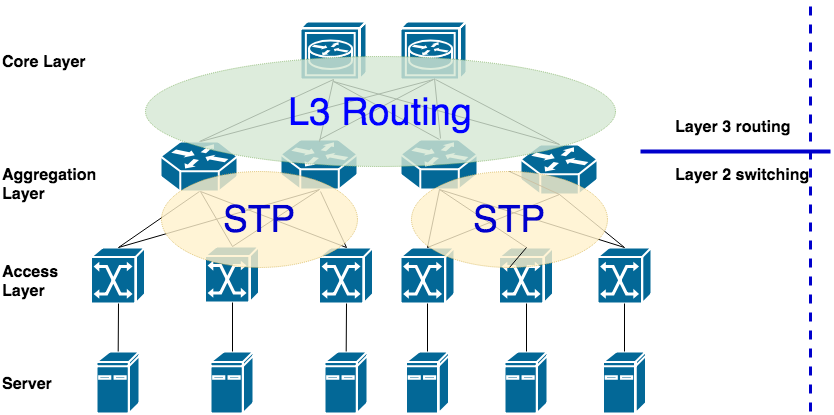

The diagram above was exported from draw.io. Its source (the exported page's mxGraphModel, read from the mxfile embedded in the PNG):
<mxGraphModel dx="758" dy="553" grid="1" gridSize="10" guides="1" tooltips="1" connect="1" arrows="1" fold="1" page="1" pageScale="1" pageWidth="850" pageHeight="1100" math="0" shadow="0">
  <root>
    <mxCell id="0" />
    <mxCell id="1" parent="0" />
    <mxCell id="XJMNn6q8Ai__05OzZ1hT-2" value="" style="shape=mxgraph.cisco.hubs_and_gateways.cisco_hub;html=1;dashed=0;fillColor=#036897;strokeColor=#ffffff;strokeWidth=2;verticalLabelPosition=bottom;verticalAlign=top;align=center;outlineConnect=0;" parent="1" vertex="1">
      <mxGeometry x="340" y="470" width="66" height="58" as="geometry" />
    </mxCell>
    <mxCell id="XJMNn6q8Ai__05OzZ1hT-3" value="" style="shape=mxgraph.cisco.hubs_and_gateways.cisco_hub;html=1;dashed=0;fillColor=#036897;strokeColor=#ffffff;strokeWidth=2;verticalLabelPosition=bottom;verticalAlign=top;align=center;outlineConnect=0;" parent="1" vertex="1">
      <mxGeometry x="440" y="470" width="66" height="58" as="geometry" />
    </mxCell>
    <mxCell id="XJMNn6q8Ai__05OzZ1hT-4" value="" style="shape=mxgraph.cisco.switches.atm_switch;html=1;dashed=0;fillColor=#036897;strokeColor=#ffffff;strokeWidth=2;verticalLabelPosition=bottom;verticalAlign=top;align=center;outlineConnect=0;" parent="1" vertex="1">
      <mxGeometry x="130.5" y="696" width="54" height="56" as="geometry" />
    </mxCell>
    <mxCell id="XJMNn6q8Ai__05OzZ1hT-5" value="" style="shape=mxgraph.cisco.switches.atm_switch;html=1;dashed=0;fillColor=#036897;strokeColor=#ffffff;strokeWidth=2;verticalLabelPosition=bottom;verticalAlign=top;align=center;outlineConnect=0;" parent="1" vertex="1">
      <mxGeometry x="244.5" y="695" width="54" height="56" as="geometry" />
    </mxCell>
    <mxCell id="XJMNn6q8Ai__05OzZ1hT-6" value="" style="shape=mxgraph.cisco.switches.atm_switch;html=1;dashed=0;fillColor=#036897;strokeColor=#ffffff;strokeWidth=2;verticalLabelPosition=bottom;verticalAlign=top;align=center;outlineConnect=0;" parent="1" vertex="1">
      <mxGeometry x="358.5" y="696" width="54" height="56" as="geometry" />
    </mxCell>
    <mxCell id="XJMNn6q8Ai__05OzZ1hT-7" value="" style="shape=mxgraph.cisco.switches.atm_switch;html=1;dashed=0;fillColor=#036897;strokeColor=#ffffff;strokeWidth=2;verticalLabelPosition=bottom;verticalAlign=top;align=center;outlineConnect=0;" parent="1" vertex="1">
      <mxGeometry x="440" y="696" width="54" height="56" as="geometry" />
    </mxCell>
    <mxCell id="XJMNn6q8Ai__05OzZ1hT-9" value="" style="shape=mxgraph.cisco.routers.wavelength_router;html=1;dashed=0;fillColor=#036897;strokeColor=#ffffff;strokeWidth=2;verticalLabelPosition=bottom;verticalAlign=top;align=center;outlineConnect=0;" parent="1" vertex="1">
      <mxGeometry x="200" y="590" width="77" height="50" as="geometry" />
    </mxCell>
    <mxCell id="XJMNn6q8Ai__05OzZ1hT-10" value="" style="shape=mxgraph.cisco.routers.wavelength_router;html=1;dashed=0;fillColor=#036897;strokeColor=#ffffff;strokeWidth=2;verticalLabelPosition=bottom;verticalAlign=top;align=center;outlineConnect=0;" parent="1" vertex="1">
      <mxGeometry x="320" y="588" width="77" height="50" as="geometry" />
    </mxCell>
    <mxCell id="XJMNn6q8Ai__05OzZ1hT-11" value="" style="shape=mxgraph.cisco.routers.wavelength_router;html=1;dashed=0;fillColor=#036897;strokeColor=#ffffff;strokeWidth=2;verticalLabelPosition=bottom;verticalAlign=top;align=center;outlineConnect=0;" parent="1" vertex="1">
      <mxGeometry x="440" y="588" width="77" height="50" as="geometry" />
    </mxCell>
    <mxCell id="XJMNn6q8Ai__05OzZ1hT-12" value="" style="shape=mxgraph.cisco.routers.wavelength_router;html=1;dashed=0;fillColor=#036897;strokeColor=#ffffff;strokeWidth=2;verticalLabelPosition=bottom;verticalAlign=top;align=center;outlineConnect=0;" parent="1" vertex="1">
      <mxGeometry x="560" y="593" width="77" height="50" as="geometry" />
    </mxCell>
    <mxCell id="XJMNn6q8Ai__05OzZ1hT-13" value="" style="shape=mxgraph.cisco.switches.atm_switch;html=1;dashed=0;fillColor=#036897;strokeColor=#ffffff;strokeWidth=2;verticalLabelPosition=bottom;verticalAlign=top;align=center;outlineConnect=0;" parent="1" vertex="1">
      <mxGeometry x="538.5" y="696" width="54" height="56" as="geometry" />
    </mxCell>
    <mxCell id="XJMNn6q8Ai__05OzZ1hT-14" value="" style="shape=mxgraph.cisco.switches.atm_switch;html=1;dashed=0;fillColor=#036897;strokeColor=#ffffff;strokeWidth=2;verticalLabelPosition=bottom;verticalAlign=top;align=center;outlineConnect=0;" parent="1" vertex="1">
      <mxGeometry x="637" y="696" width="54" height="56" as="geometry" />
    </mxCell>
    <mxCell id="XJMNn6q8Ai__05OzZ1hT-16" value="" style="shape=mxgraph.cisco.computers_and_peripherals.ibm_mini_as400;html=1;dashed=0;fillColor=#036897;strokeColor=#ffffff;strokeWidth=2;verticalLabelPosition=bottom;verticalAlign=top;align=center;outlineConnect=0;" parent="1" vertex="1">
      <mxGeometry x="136" y="800" width="43" height="62" as="geometry" />
    </mxCell>
    <mxCell id="XJMNn6q8Ai__05OzZ1hT-17" value="" style="shape=mxgraph.cisco.computers_and_peripherals.ibm_mini_as400;html=1;dashed=0;fillColor=#036897;strokeColor=#ffffff;strokeWidth=2;verticalLabelPosition=bottom;verticalAlign=top;align=center;outlineConnect=0;" parent="1" vertex="1">
      <mxGeometry x="250" y="800" width="43" height="62" as="geometry" />
    </mxCell>
    <mxCell id="XJMNn6q8Ai__05OzZ1hT-18" value="" style="shape=mxgraph.cisco.computers_and_peripherals.ibm_mini_as400;html=1;dashed=0;fillColor=#036897;strokeColor=#ffffff;strokeWidth=2;verticalLabelPosition=bottom;verticalAlign=top;align=center;outlineConnect=0;" parent="1" vertex="1">
      <mxGeometry x="364" y="800" width="43" height="62" as="geometry" />
    </mxCell>
    <mxCell id="XJMNn6q8Ai__05OzZ1hT-19" value="" style="shape=mxgraph.cisco.computers_and_peripherals.ibm_mini_as400;html=1;dashed=0;fillColor=#036897;strokeColor=#ffffff;strokeWidth=2;verticalLabelPosition=bottom;verticalAlign=top;align=center;outlineConnect=0;" parent="1" vertex="1">
      <mxGeometry x="445.5" y="800" width="43" height="62" as="geometry" />
    </mxCell>
    <mxCell id="XJMNn6q8Ai__05OzZ1hT-20" value="" style="shape=mxgraph.cisco.computers_and_peripherals.ibm_mini_as400;html=1;dashed=0;fillColor=#036897;strokeColor=#ffffff;strokeWidth=2;verticalLabelPosition=bottom;verticalAlign=top;align=center;outlineConnect=0;" parent="1" vertex="1">
      <mxGeometry x="544" y="800" width="43" height="62" as="geometry" />
    </mxCell>
    <mxCell id="XJMNn6q8Ai__05OzZ1hT-21" value="" style="shape=mxgraph.cisco.computers_and_peripherals.ibm_mini_as400;html=1;dashed=0;fillColor=#036897;strokeColor=#ffffff;strokeWidth=2;verticalLabelPosition=bottom;verticalAlign=top;align=center;outlineConnect=0;" parent="1" vertex="1">
      <mxGeometry x="642.5" y="800" width="43" height="62" as="geometry" />
    </mxCell>
    <mxCell id="XJMNn6q8Ai__05OzZ1hT-24" value="" style="endArrow=none;html=1;exitX=0.5;exitY=0;exitDx=0;exitDy=0;exitPerimeter=0;entryX=0.5;entryY=1;entryDx=0;entryDy=0;entryPerimeter=0;" parent="1" source="XJMNn6q8Ai__05OzZ1hT-9" target="XJMNn6q8Ai__05OzZ1hT-2" edge="1">
      <mxGeometry width="50" height="50" relative="1" as="geometry">
        <mxPoint x="239" y="596" as="sourcePoint" />
        <mxPoint x="370" y="526" as="targetPoint" />
      </mxGeometry>
    </mxCell>
    <mxCell id="XJMNn6q8Ai__05OzZ1hT-27" value="" style="endArrow=none;html=1;entryX=0.5;entryY=1;entryDx=0;entryDy=0;entryPerimeter=0;" parent="1" target="XJMNn6q8Ai__05OzZ1hT-2" edge="1">
      <mxGeometry width="50" height="50" relative="1" as="geometry">
        <mxPoint x="359" y="590" as="sourcePoint" />
        <mxPoint x="370" y="540" as="targetPoint" />
      </mxGeometry>
    </mxCell>
    <mxCell id="XJMNn6q8Ai__05OzZ1hT-28" value="" style="endArrow=none;html=1;exitX=0.5;exitY=0;exitDx=0;exitDy=0;exitPerimeter=0;" parent="1" source="XJMNn6q8Ai__05OzZ1hT-11" edge="1">
      <mxGeometry width="50" height="50" relative="1" as="geometry">
        <mxPoint x="440" y="580" as="sourcePoint" />
        <mxPoint x="373" y="530" as="targetPoint" />
      </mxGeometry>
    </mxCell>
    <mxCell id="XJMNn6q8Ai__05OzZ1hT-29" value="" style="endArrow=none;html=1;exitX=0.5;exitY=0;exitDx=0;exitDy=0;exitPerimeter=0;" parent="1" source="XJMNn6q8Ai__05OzZ1hT-12" edge="1">
      <mxGeometry width="50" height="50" relative="1" as="geometry">
        <mxPoint x="570" y="500" as="sourcePoint" />
        <mxPoint x="373" y="530" as="targetPoint" />
      </mxGeometry>
    </mxCell>
    <mxCell id="XJMNn6q8Ai__05OzZ1hT-30" value="" style="endArrow=none;html=1;entryX=0.5;entryY=1;entryDx=0;entryDy=0;entryPerimeter=0;" parent="1" target="XJMNn6q8Ai__05OzZ1hT-3" edge="1">
      <mxGeometry width="50" height="50" relative="1" as="geometry">
        <mxPoint x="240" y="590" as="sourcePoint" />
        <mxPoint x="340" y="540" as="targetPoint" />
      </mxGeometry>
    </mxCell>
    <mxCell id="XJMNn6q8Ai__05OzZ1hT-31" value="" style="endArrow=none;html=1;exitX=0.5;exitY=0;exitDx=0;exitDy=0;exitPerimeter=0;entryX=0.5;entryY=1;entryDx=0;entryDy=0;entryPerimeter=0;" parent="1" source="XJMNn6q8Ai__05OzZ1hT-10" target="XJMNn6q8Ai__05OzZ1hT-3" edge="1">
      <mxGeometry width="50" height="50" relative="1" as="geometry">
        <mxPoint x="360" y="600" as="sourcePoint" />
        <mxPoint x="470" y="530" as="targetPoint" />
      </mxGeometry>
    </mxCell>
    <mxCell id="XJMNn6q8Ai__05OzZ1hT-32" value="" style="endArrow=none;html=1;exitX=0.5;exitY=0;exitDx=0;exitDy=0;exitPerimeter=0;entryX=0.5;entryY=1;entryDx=0;entryDy=0;entryPerimeter=0;" parent="1" edge="1">
      <mxGeometry width="50" height="50" relative="1" as="geometry">
        <mxPoint x="480" y="587" as="sourcePoint" />
        <mxPoint x="474" y="527" as="targetPoint" />
      </mxGeometry>
    </mxCell>
    <mxCell id="XJMNn6q8Ai__05OzZ1hT-33" value="" style="endArrow=none;html=1;exitX=0.5;exitY=0;exitDx=0;exitDy=0;exitPerimeter=0;" parent="1" source="XJMNn6q8Ai__05OzZ1hT-12" edge="1">
      <mxGeometry width="50" height="50" relative="1" as="geometry">
        <mxPoint x="600" y="590" as="sourcePoint" />
        <mxPoint x="475" y="528" as="targetPoint" />
      </mxGeometry>
    </mxCell>
    <mxCell id="XJMNn6q8Ai__05OzZ1hT-34" value="" style="endArrow=none;html=1;entryX=0.5;entryY=1;entryDx=0;entryDy=0;entryPerimeter=0;exitX=0.5;exitY=0;exitDx=0;exitDy=0;exitPerimeter=0;" parent="1" source="XJMNn6q8Ai__05OzZ1hT-4" target="XJMNn6q8Ai__05OzZ1hT-9" edge="1">
      <mxGeometry width="50" height="50" relative="1" as="geometry">
        <mxPoint x="150" y="690" as="sourcePoint" />
        <mxPoint x="200" y="640" as="targetPoint" />
      </mxGeometry>
    </mxCell>
    <mxCell id="XJMNn6q8Ai__05OzZ1hT-35" value="" style="endArrow=none;html=1;exitX=0.5;exitY=0;exitDx=0;exitDy=0;exitPerimeter=0;" parent="1" source="XJMNn6q8Ai__05OzZ1hT-5" edge="1">
      <mxGeometry width="50" height="50" relative="1" as="geometry">
        <mxPoint x="270" y="690" as="sourcePoint" />
        <mxPoint x="240" y="640" as="targetPoint" />
      </mxGeometry>
    </mxCell>
    <mxCell id="XJMNn6q8Ai__05OzZ1hT-36" value="" style="endArrow=none;html=1;entryX=0.5;entryY=0;entryDx=0;entryDy=0;entryPerimeter=0;" parent="1" target="XJMNn6q8Ai__05OzZ1hT-6" edge="1">
      <mxGeometry width="50" height="50" relative="1" as="geometry">
        <mxPoint x="240" y="640" as="sourcePoint" />
        <mxPoint x="350" y="650" as="targetPoint" />
      </mxGeometry>
    </mxCell>
    <mxCell id="XJMNn6q8Ai__05OzZ1hT-37" value="" style="endArrow=none;html=1;entryX=0.5;entryY=1;entryDx=0;entryDy=0;entryPerimeter=0;exitX=0.5;exitY=0;exitDx=0;exitDy=0;exitPerimeter=0;" parent="1" source="XJMNn6q8Ai__05OzZ1hT-5" target="XJMNn6q8Ai__05OzZ1hT-10" edge="1">
      <mxGeometry width="50" height="50" relative="1" as="geometry">
        <mxPoint x="180" y="690" as="sourcePoint" />
        <mxPoint x="370" y="640" as="targetPoint" />
      </mxGeometry>
    </mxCell>
    <mxCell id="XJMNn6q8Ai__05OzZ1hT-38" value="" style="endArrow=none;html=1;exitX=0.5;exitY=0;exitDx=0;exitDy=0;exitPerimeter=0;" parent="1" source="XJMNn6q8Ai__05OzZ1hT-6" edge="1">
      <mxGeometry width="50" height="50" relative="1" as="geometry">
        <mxPoint x="360" y="700" as="sourcePoint" />
        <mxPoint x="360" y="640" as="targetPoint" />
      </mxGeometry>
    </mxCell>
    <mxCell id="XJMNn6q8Ai__05OzZ1hT-39" value="" style="endArrow=none;html=1;entryX=0.5;entryY=1;entryDx=0;entryDy=0;entryPerimeter=0;exitX=0.5;exitY=0;exitDx=0;exitDy=0;exitPerimeter=0;" parent="1" source="XJMNn6q8Ai__05OzZ1hT-4" target="XJMNn6q8Ai__05OzZ1hT-10" edge="1">
      <mxGeometry width="50" height="50" relative="1" as="geometry">
        <mxPoint x="190" y="750" as="sourcePoint" />
        <mxPoint x="240" y="700" as="targetPoint" />
      </mxGeometry>
    </mxCell>
    <mxCell id="XJMNn6q8Ai__05OzZ1hT-40" value="" style="endArrow=none;html=1;entryX=0.5;entryY=1;entryDx=0;entryDy=0;entryPerimeter=0;exitX=0.5;exitY=0;exitDx=0;exitDy=0;exitPerimeter=0;" parent="1" source="XJMNn6q8Ai__05OzZ1hT-14" target="XJMNn6q8Ai__05OzZ1hT-11" edge="1">
      <mxGeometry width="50" height="50" relative="1" as="geometry">
        <mxPoint x="470" y="700" as="sourcePoint" />
        <mxPoint x="520" y="650" as="targetPoint" />
      </mxGeometry>
    </mxCell>
    <mxCell id="XJMNn6q8Ai__05OzZ1hT-41" value="" style="endArrow=none;html=1;entryX=0.5;entryY=1;entryDx=0;entryDy=0;entryPerimeter=0;exitX=0.5;exitY=0;exitDx=0;exitDy=0;exitPerimeter=0;" parent="1" source="XJMNn6q8Ai__05OzZ1hT-13" target="XJMNn6q8Ai__05OzZ1hT-11" edge="1">
      <mxGeometry width="50" height="50" relative="1" as="geometry">
        <mxPoint x="440" y="710" as="sourcePoint" />
        <mxPoint x="490" y="660" as="targetPoint" />
      </mxGeometry>
    </mxCell>
    <mxCell id="XJMNn6q8Ai__05OzZ1hT-42" value="" style="endArrow=none;html=1;entryX=0.5;entryY=1;entryDx=0;entryDy=0;entryPerimeter=0;exitX=0.5;exitY=0;exitDx=0;exitDy=0;exitPerimeter=0;" parent="1" source="XJMNn6q8Ai__05OzZ1hT-7" target="XJMNn6q8Ai__05OzZ1hT-11" edge="1">
      <mxGeometry width="50" height="50" relative="1" as="geometry">
        <mxPoint x="410" y="710" as="sourcePoint" />
        <mxPoint x="460" y="660" as="targetPoint" />
      </mxGeometry>
    </mxCell>
    <mxCell id="XJMNn6q8Ai__05OzZ1hT-43" value="" style="endArrow=none;html=1;entryX=0.5;entryY=1;entryDx=0;entryDy=0;entryPerimeter=0;exitX=0.5;exitY=0;exitDx=0;exitDy=0;exitPerimeter=0;" parent="1" source="XJMNn6q8Ai__05OzZ1hT-7" target="XJMNn6q8Ai__05OzZ1hT-12" edge="1">
      <mxGeometry width="50" height="50" relative="1" as="geometry">
        <mxPoint x="570" y="700" as="sourcePoint" />
        <mxPoint x="620" y="650" as="targetPoint" />
      </mxGeometry>
    </mxCell>
    <mxCell id="XJMNn6q8Ai__05OzZ1hT-44" value="" style="endArrow=none;html=1;entryX=0.5;entryY=1;entryDx=0;entryDy=0;entryPerimeter=0;exitX=0.5;exitY=0;exitDx=0;exitDy=0;exitPerimeter=0;" parent="1" source="XJMNn6q8Ai__05OzZ1hT-56" target="XJMNn6q8Ai__05OzZ1hT-12" edge="1">
      <mxGeometry width="50" height="50" relative="1" as="geometry">
        <mxPoint x="650" y="650" as="sourcePoint" />
        <mxPoint x="700" y="600" as="targetPoint" />
      </mxGeometry>
    </mxCell>
    <mxCell id="XJMNn6q8Ai__05OzZ1hT-45" value="" style="endArrow=none;html=1;entryX=0.5;entryY=1;entryDx=0;entryDy=0;entryPerimeter=0;exitX=0.5;exitY=0;exitDx=0;exitDy=0;exitPerimeter=0;" parent="1" source="XJMNn6q8Ai__05OzZ1hT-14" target="XJMNn6q8Ai__05OzZ1hT-12" edge="1">
      <mxGeometry width="50" height="50" relative="1" as="geometry">
        <mxPoint x="680" y="690" as="sourcePoint" />
        <mxPoint x="730" y="640" as="targetPoint" />
      </mxGeometry>
    </mxCell>
    <mxCell id="XJMNn6q8Ai__05OzZ1hT-46" value="" style="endArrow=none;html=1;entryX=0.5;entryY=1;entryDx=0;entryDy=0;entryPerimeter=0;" parent="1" source="XJMNn6q8Ai__05OzZ1hT-16" target="XJMNn6q8Ai__05OzZ1hT-4" edge="1">
      <mxGeometry width="50" height="50" relative="1" as="geometry">
        <mxPoint x="80" y="820" as="sourcePoint" />
        <mxPoint x="130" y="770" as="targetPoint" />
      </mxGeometry>
    </mxCell>
    <mxCell id="XJMNn6q8Ai__05OzZ1hT-49" value="" style="endArrow=none;html=1;entryX=0.5;entryY=1;entryDx=0;entryDy=0;entryPerimeter=0;exitX=0.5;exitY=0;exitDx=0;exitDy=0;exitPerimeter=0;" parent="1" source="XJMNn6q8Ai__05OzZ1hT-17" target="XJMNn6q8Ai__05OzZ1hT-5" edge="1">
      <mxGeometry width="50" height="50" relative="1" as="geometry">
        <mxPoint x="260" y="810" as="sourcePoint" />
        <mxPoint x="310" y="760" as="targetPoint" />
      </mxGeometry>
    </mxCell>
    <mxCell id="XJMNn6q8Ai__05OzZ1hT-50" value="" style="endArrow=none;html=1;entryX=0.5;entryY=1;entryDx=0;entryDy=0;entryPerimeter=0;" parent="1" source="XJMNn6q8Ai__05OzZ1hT-18" target="XJMNn6q8Ai__05OzZ1hT-6" edge="1">
      <mxGeometry width="50" height="50" relative="1" as="geometry">
        <mxPoint x="340" y="820" as="sourcePoint" />
        <mxPoint x="390" y="770" as="targetPoint" />
      </mxGeometry>
    </mxCell>
    <mxCell id="XJMNn6q8Ai__05OzZ1hT-51" value="" style="endArrow=none;html=1;entryX=0.5;entryY=1;entryDx=0;entryDy=0;entryPerimeter=0;exitX=0.5;exitY=0;exitDx=0;exitDy=0;exitPerimeter=0;" parent="1" source="XJMNn6q8Ai__05OzZ1hT-19" target="XJMNn6q8Ai__05OzZ1hT-7" edge="1">
      <mxGeometry width="50" height="50" relative="1" as="geometry">
        <mxPoint x="430" y="820" as="sourcePoint" />
        <mxPoint x="480" y="770" as="targetPoint" />
      </mxGeometry>
    </mxCell>
    <mxCell id="XJMNn6q8Ai__05OzZ1hT-52" value="" style="endArrow=none;html=1;entryX=0.5;entryY=1;entryDx=0;entryDy=0;entryPerimeter=0;exitX=0.5;exitY=0;exitDx=0;exitDy=0;exitPerimeter=0;" parent="1" source="XJMNn6q8Ai__05OzZ1hT-20" target="XJMNn6q8Ai__05OzZ1hT-13" edge="1">
      <mxGeometry width="50" height="50" relative="1" as="geometry">
        <mxPoint x="520" y="830" as="sourcePoint" />
        <mxPoint x="570" y="780" as="targetPoint" />
      </mxGeometry>
    </mxCell>
    <mxCell id="XJMNn6q8Ai__05OzZ1hT-53" value="" style="endArrow=none;html=1;entryX=0.5;entryY=1;entryDx=0;entryDy=0;entryPerimeter=0;exitX=0.5;exitY=0;exitDx=0;exitDy=0;exitPerimeter=0;" parent="1" source="XJMNn6q8Ai__05OzZ1hT-21" target="XJMNn6q8Ai__05OzZ1hT-14" edge="1">
      <mxGeometry width="50" height="50" relative="1" as="geometry">
        <mxPoint x="510" y="990" as="sourcePoint" />
        <mxPoint x="560" y="940" as="targetPoint" />
      </mxGeometry>
    </mxCell>
    <mxCell id="XJMNn6q8Ai__05OzZ1hT-54" value="&lt;font style=&quot;font-size: 37px&quot; color=&quot;#0000cc&quot;&gt;STP&lt;/font&gt;" style="strokeWidth=1;html=1;shape=mxgraph.flowchart.start_1;whiteSpace=wrap;fillColor=#fff2cc;strokeColor=#d6b656;opacity=80;dashed=1;dashPattern=1 1;" parent="1" vertex="1">
      <mxGeometry x="201" y="620" width="196" height="96" as="geometry" />
    </mxCell>
    <mxCell id="XJMNn6q8Ai__05OzZ1hT-56" value="&lt;font style=&quot;font-size: 37px&quot; color=&quot;#0000cc&quot;&gt;STP&lt;/font&gt;" style="strokeWidth=1;html=1;shape=mxgraph.flowchart.start_1;whiteSpace=wrap;fillColor=#fff2cc;strokeColor=#d6b656;opacity=80;dashed=1;dashPattern=1 1;" parent="1" vertex="1">
      <mxGeometry x="451" y="620" width="196" height="96" as="geometry" />
    </mxCell>
    <mxCell id="XJMNn6q8Ai__05OzZ1hT-57" value="" style="endArrow=none;html=1;entryX=0.5;entryY=1;entryDx=0;entryDy=0;entryPerimeter=0;exitX=0.5;exitY=0;exitDx=0;exitDy=0;exitPerimeter=0;" parent="1" source="XJMNn6q8Ai__05OzZ1hT-13" target="XJMNn6q8Ai__05OzZ1hT-56" edge="1">
      <mxGeometry width="50" height="50" relative="1" as="geometry">
        <mxPoint x="566" y="696" as="sourcePoint" />
        <mxPoint x="599" y="643" as="targetPoint" />
      </mxGeometry>
    </mxCell>
    <mxCell id="XJMNn6q8Ai__05OzZ1hT-58" value="&lt;font color=&quot;#0000ff&quot; style=&quot;font-size: 38px&quot;&gt;L3 Routing&lt;/font&gt;" style="strokeWidth=1;html=1;shape=mxgraph.flowchart.start_1;whiteSpace=wrap;dashed=1;dashPattern=1 1;fillColor=#d5e8d4;opacity=80;strokeColor=#82b366;" parent="1" vertex="1">
      <mxGeometry x="184.5" y="505" width="470" height="110" as="geometry" />
    </mxCell>
    <mxCell id="XJMNn6q8Ai__05OzZ1hT-59" value="&lt;b&gt;&lt;font style=&quot;font-size: 16px&quot;&gt;Core Layer&lt;/font&gt;&lt;/b&gt;" style="text;html=1;resizable=0;points=[];autosize=1;align=left;verticalAlign=top;spacingTop=-4;" parent="1" vertex="1">
      <mxGeometry x="40" y="499" width="100" height="20" as="geometry" />
    </mxCell>
    <mxCell id="XJMNn6q8Ai__05OzZ1hT-63" value="&lt;font style=&quot;font-size: 16px&quot;&gt;&lt;b&gt;Aggregation&lt;br&gt;Layer&lt;br&gt;&lt;/b&gt;&lt;/font&gt;&lt;br&gt;" style="text;html=1;resizable=0;points=[];autosize=1;align=left;verticalAlign=top;spacingTop=-4;" parent="1" vertex="1">
      <mxGeometry x="40" y="612" width="110" height="50" as="geometry" />
    </mxCell>
    <mxCell id="XJMNn6q8Ai__05OzZ1hT-64" value="&lt;font style=&quot;font-size: 16px&quot;&gt;&lt;b&gt;Access&lt;br&gt;Layer&lt;/b&gt;&lt;/font&gt;&lt;br&gt;" style="text;html=1;resizable=0;points=[];autosize=1;align=left;verticalAlign=top;spacingTop=-4;" parent="1" vertex="1">
      <mxGeometry x="40" y="709" width="70" height="30" as="geometry" />
    </mxCell>
    <mxCell id="XJMNn6q8Ai__05OzZ1hT-65" value="&lt;font style=&quot;font-size: 16px&quot;&gt;&lt;b&gt;Server&lt;/b&gt;&lt;/font&gt;" style="text;html=1;resizable=0;points=[];autosize=1;align=left;verticalAlign=top;spacingTop=-4;" parent="1" vertex="1">
      <mxGeometry x="40" y="821" width="70" height="20" as="geometry" />
    </mxCell>
    <mxCell id="XJMNn6q8Ai__05OzZ1hT-66" value="Layer 3 routing" style="text;html=1;resizable=0;points=[];autosize=1;align=left;verticalAlign=top;spacingTop=-4;fontSize=16;fontStyle=1" parent="1" vertex="1">
      <mxGeometry x="713" y="564" width="100" height="20" as="geometry" />
    </mxCell>
    <mxCell id="XJMNn6q8Ai__05OzZ1hT-67" value="&lt;font style=&quot;font-size: 16px&quot;&gt;&lt;b&gt;Layer 2 switching&lt;/b&gt;&lt;/font&gt;" style="text;html=1;resizable=0;points=[];autosize=1;align=left;verticalAlign=top;spacingTop=-4;" parent="1" vertex="1">
      <mxGeometry x="713" y="612" width="150" height="20" as="geometry" />
    </mxCell>
    <mxCell id="XJMNn6q8Ai__05OzZ1hT-68" value="" style="endArrow=none;html=1;fontSize=16;strokeWidth=4;strokeColor=#0000CC;" parent="1" edge="1">
      <mxGeometry width="50" height="50" relative="1" as="geometry">
        <mxPoint x="680" y="600" as="sourcePoint" />
        <mxPoint x="870" y="600" as="targetPoint" />
      </mxGeometry>
    </mxCell>
    <mxCell id="XJMNn6q8Ai__05OzZ1hT-70" value="" style="endArrow=none;dashed=1;html=1;strokeColor=#0000CC;strokeWidth=3;fontSize=16;endSize=1;" parent="1" edge="1">
      <mxGeometry width="50" height="50" relative="1" as="geometry">
        <mxPoint x="850" y="860" as="sourcePoint" />
        <mxPoint x="850" y="450" as="targetPoint" />
      </mxGeometry>
    </mxCell>
  </root>
</mxGraphModel>